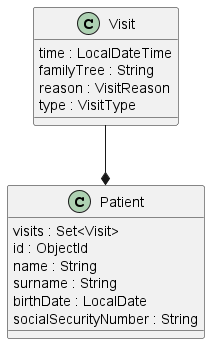

The diagram above was rendered by PlantUML. Its source (embedded in the PNG):
@startuml
'https://plantuml.com/class-diagram

Visit --* Patient

class Patient {
    visits : Set<Visit>
    id : ObjectId
    name : String
    surname : String
    birthDate : LocalDate
    socialSecurityNumber : String
}

class Visit {
        time : LocalDateTime
        familyTree : String
        reason : VisitReason
        type : VisitType
}

@enduml